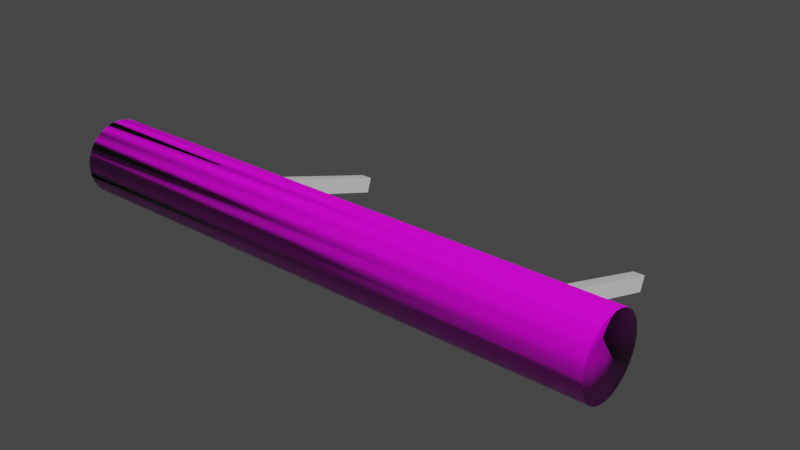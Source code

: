 # Source: Handle2.blend  (saved by Blender 3.3.6; exported with 4.5.12 LTS)
import bpy
from mathutils import Matrix  # noqa: F401  (used for matrix-valued properties, if any)

bpy.ops.wm.read_factory_settings(use_empty=True)
scene = bpy.context.scene
scene.name = 'Scene'

# ---- collections
col_collection = bpy.data.collections.new('Collection'); scene.collection.children.link(col_collection)

# ---- images (referenced by path relative to the original .blend; pixels are not part of the script)
import os
ASSET_DIR = os.environ.get("B2B_ASSET_DIR", "")  # directory of the original .blend (textures are referenced by path, not embedded)
HERE = os.path.dirname(os.path.abspath(__file__))  # packed textures are extracted next to this script under _unpacked/

def load_image(name, relpath, width, height, colorspace="sRGB"):
    """Load a texture the original file referenced (path relative to the .blend, or extracted next to this script)."""
    p = next((c for c in (os.path.join(HERE, relpath), os.path.join(ASSET_DIR, relpath)) if relpath and os.path.exists(c)), "")
    if p:
        img = bpy.data.images.load(p, check_existing=True)
        img.name = name
    else:  # same state as the original file: an image datablock whose file is absent (Cycles renders it pink)
        img = bpy.data.images.new(name, width, height)
        img.source = "FILE"
        img.filepath = "//" + (relpath or name)
    img.colorspace_settings.name = colorspace
    return img
img_green_metal_rust_disp_4k_png = load_image('green_metal_rust_Disp_4k.png', 'green_metal_rust_disp_1k.png', 1024, 1024, 'Non-Color')
img_green_metal_rust_rough_4k_png = load_image('green_metal_rust_rough_4k.png', 'green_metal_rust_rough_1k.jpg', 1024, 1024, 'Non-Color')
img_green_metal_rust_diff_1k_red_png = load_image('green_metal_rust_diff_1k_red.png', 'green_metal_rust_diff_1k_red.png', 1024, 1024, 'sRGB')
img_green_metal_rust_nor_4k_png = load_image('green_metal_rust_Nor_4k.png', 'green_metal_rust_nor_gl_1k.exr', 1024, 1024, 'Non-Color')

# ---- materials (node trees are filled in below, after node groups)
mat_green_metal_rust = bpy.data.materials.new('green_metal_rust')
mat_green_metal_rust.displacement_method = 'DISPLACEMENT'
mat_green_metal_rust.use_transparent_shadow = False

# ---- material node trees
mat_green_metal_rust.use_nodes = True; mat_green_metal_rust.node_tree.nodes.clear()
_N = mat_green_metal_rust.node_tree.nodes; _L = mat_green_metal_rust.node_tree.links
n0 = _N.new('NodeFrame'); n0.name = 'Frame.001'; n0.location = (-1492, 256)
n0.label = 'Tiling'
n0.width = 530
n1 = _N.new('NodeFrame'); n1.name = 'Textures'; n1.location = (-690, 566)
n1.label = 'Textures'
n1.width = 538
n2 = _N.new('ShaderNodeOutputMaterial'); n2.name = 'Material Output'; n2.location = (704, 147)
n3 = _N.new('ShaderNodeTexCoord'); n3.name = 'Texture Coordinate'; n3.location = (30, -38)
n4 = _N.new('ShaderNodeBsdfPrincipled'); n4.name = 'Principled BSDF'; n4.location = (85, 457)
n4.distribution = 'GGX'
n4.subsurface_method = 'BURLEY'
n4.inputs[3].default_value = 1.45
n4.inputs[27].default_value = (0.0, 0.0, 0.0, 1.0)
n4.inputs[28].default_value = 1.0
n5 = _N.new('ShaderNodeDisplacement'); n5.name = 'Displacement'; n5.location = (164, -440)
n5.inputs[1].default_value = 0.45
n5.inputs[2].default_value = 0.003
n6 = _N.new('ShaderNodeMapping'); n6.name = 'Mapping'; n6.location = (260, -30)
n6.width = 240
n7 = _N.new('ShaderNodeTexImage'); n7.name = 'Image Texture.006'; n7.location = (30, -1086)
n7.width = 303
n7.image = img_green_metal_rust_disp_4k_png
n8 = _N.new('ShaderNodeTexImage'); n8.name = 'Image Texture.002'; n8.location = (31, -529)
n8.width = 278
n8.image = img_green_metal_rust_rough_4k_png
n9 = _N.new('ShaderNodeTexImage'); n9.name = 'Image Texture'; n9.location = (42, -30)
n9.width = 289
n9.image = img_green_metal_rust_diff_1k_red_png
n10 = _N.new('ShaderNodeNormalMap'); n10.name = 'Normal Map'; n10.location = (367, -688)
n10.width = 141
n11 = _N.new('ShaderNodeTexImage'); n11.name = 'Image Texture.003'; n11.location = (30, -786)
n11.width = 294
n11.image = img_green_metal_rust_nor_4k_png
n3.parent = n0
n6.parent = n0
n7.parent = n1
n8.parent = n1
n9.parent = n1
n10.parent = n1
n11.parent = n1
_L.new(n4.outputs[0], n2.inputs[0])
_L.new(n6.outputs[0], n9.inputs[0])
_L.new(n11.outputs[0], n10.inputs[1])
_L.new(n6.outputs[0], n8.inputs[0])
_L.new(n6.outputs[0], n11.inputs[0])
_L.new(n7.outputs[0], n5.inputs[0])
_L.new(n6.outputs[0], n7.inputs[0])
_L.new(n3.outputs[2], n6.inputs[0])
_L.new(n9.outputs[0], n4.inputs[0])
_L.new(n10.outputs[0], n4.inputs[5])
_L.new(n8.outputs[0], n4.inputs[2])
_L.new(n5.outputs[0], n2.inputs[2])
n2.is_active_output = True

# ---- world
world_world = bpy.data.worlds.new('World'); scene.world = world_world
world_world.use_nodes = True; world_world.node_tree.nodes.clear()
_N = world_world.node_tree.nodes; _L = world_world.node_tree.links
n0 = _N.new('ShaderNodeOutputWorld'); n0.name = 'World Output'; n0.location = (300, 300)
n1 = _N.new('ShaderNodeBackground'); n1.name = 'Background'; n1.location = (10, 300)
n1.inputs[0].default_value = (0.05088, 0.05088, 0.05088, 1.0)
_L.new(n1.outputs[0], n0.inputs[0])
n0.is_active_output = True
world_world.color = (0.05088, 0.05088, 0.05088)
world_world.use_sun_shadow = False
world_world.sun_shadow_jitter_overblur = 0.0

# ---- meshes
me_cylinder = bpy.data.meshes.new('Cylinder')
me_cylinder.from_pydata([(0.0, 1.0, -1.0), (0.0, 1.0, 1.0), (0.1951, 0.9808, -1.0), (0.1951, 0.9808, 1.0), (0.3827, 0.9239, -1.0), (0.3827, 0.9239, 1.0), (0.5556, 0.8315, -1.0), (0.5556, 0.8315, 1.0), (0.7071, 0.7071, -1.0), (0.7071, 0.7071, 1.0), (0.8315, 0.5556, -1.0), (0.8315, 0.5556, 1.0), (0.9239, 0.3827, -1.0), (0.9239, 0.3827, 1.0), (0.9808, 0.1951, -1.0), (0.9808, 0.1951, 1.0), (1.0, 0.0, -1.0), (1.0, 0.0, 1.0), (0.9808, -0.1951, -1.0), (0.9808, -0.1951, 1.0), (0.9239, -0.3827, -1.0), (0.9239, -0.3827, 1.0), (0.8315, -0.5556, -1.0), (0.8315, -0.5556, 1.0), (0.7071, -0.7071, -1.0), (0.7071, -0.7071, 1.0), (0.5556, -0.8315, -1.0), (0.5556, -0.8315, 1.0), (0.3827, -0.9239, -1.0), (0.3827, -0.9239, 1.0), (0.1951, -0.9808, -1.0), (0.1951, -0.9808, 1.0), (0.0, -1.0, -1.0), (0.0, -1.0, 1.0), (-0.1951, -0.9808, -1.0), (-0.1951, -0.9808, 1.0), (-0.3827, -0.9239, -1.0), (-0.3827, -0.9239, 1.0), (-0.5556, -0.8315, -1.0), (-0.5556, -0.8315, 1.0), (-0.7071, -0.7071, -1.0), (-0.7071, -0.7071, 1.0), (-0.8315, -0.5556, -1.0), (-0.8315, -0.5556, 1.0), (-0.9239, -0.3827, -1.0), (-0.9239, -0.3827, 1.0), (-0.9808, -0.1951, -1.0), (-0.9808, -0.1951, 1.0), (-1.0, 0.0, -1.0), (-1.0, 0.0, 1.0), (-0.9808, 0.1951, -1.0), (-0.9808, 0.1951, 1.0), (-0.9239, 0.3827, -1.0), (-0.9239, 0.3827, 1.0), (-0.8315, 0.5556, -1.0), (-0.8315, 0.5556, 1.0), (-0.7071, 0.7071, -1.0), (-0.7071, 0.7071, 1.0), (-0.5556, 0.8315, -1.0), (-0.5556, 0.8315, 1.0), (-0.3827, 0.9239, -1.0), (-0.3827, 0.9239, 1.0), (-0.1951, 0.9808, -1.0), (-0.1951, 0.9808, 1.0)], [], [(0, 1, 3, 2), (2, 3, 5, 4), (4, 5, 7, 6), (6, 7, 9, 8), (8, 9, 11, 10), (10, 11, 13, 12), (12, 13, 15, 14), (14, 15, 17, 16), (16, 17, 19, 18), (18, 19, 21, 20), (20, 21, 23, 22), (22, 23, 25, 24), (24, 25, 27, 26), (26, 27, 29, 28), (28, 29, 31, 30), (30, 31, 33, 32), (32, 33, 35, 34), (34, 35, 37, 36), (36, 37, 39, 38), (38, 39, 41, 40), (40, 41, 43, 42), (42, 43, 45, 44), (44, 45, 47, 46), (46, 47, 49, 48), (48, 49, 51, 50), (50, 51, 53, 52), (52, 53, 55, 54), (54, 55, 57, 56), (56, 57, 59, 58), (58, 59, 61, 60), (3, 1, 63, 61, 59, 57, 55, 53, 51, 49, 47, 45, 43, 41, 39, 37, 35, 33, 31, 29, 27, 25, 23, 21, 19, 17, 15, 13, 11, 9, 7, 5), (60, 61, 63, 62), (62, 63, 1, 0), (0, 2, 4, 6, 8, 10, 12, 14, 16, 18, 20, 22, 24, 26, 28, 30, 32, 34, 36, 38, 40, 42, 44, 46, 48, 50, 52, 54, 56, 58, 60, 62)])
me_cylinder.polygons.foreach_set('use_smooth', [True] * 34)
_uv = me_cylinder.uv_layers.new(name='UVMap')
_uv.uv.foreach_set('vector', [1.0, 0.5, 1.0, 1.0, 0.9688, 1.0, 0.9688, 0.5, 0.9688, 0.5, 0.9688, 1.0, 0.9375, 1.0, 0.9375, 0.5, 0.9375, 0.5, 0.9375, 1.0, 0.9062, 1.0, 0.9062, 0.5, 0.9062, 0.5, 0.9062, 1.0, 0.875, 1.0, 0.875, 0.5, 0.875, 0.5, 0.875, 1.0, 0.8438, 1.0, 0.8438, 0.5, 0.8438, 0.5, 0.8438, 1.0, 0.8125, 1.0, 0.8125, 0.5, 0.8125, 0.5, 0.8125, 1.0, 0.7812, 1.0, 0.7812, 0.5, 0.7812, 0.5, 0.7812, 1.0, 0.75, 1.0, 0.75, 0.5, 0.75, 0.5, 0.75, 1.0, 0.7188, 1.0, 0.7188, 0.5, 0.7188, 0.5, 0.7188, 1.0, 0.6875, 1.0, 0.6875, 0.5, 0.6875, 0.5, 0.6875, 1.0, 0.6562, 1.0, 0.6562, 0.5, 0.6562, 0.5, 0.6562, 1.0, 0.625, 1.0, 0.625, 0.5, 0.625, 0.5, 0.625, 1.0, 0.5938, 1.0, 0.5938, 0.5, 0.5938, 0.5, 0.5938, 1.0, 0.5625, 1.0, 0.5625, 0.5, 0.5625, 0.5, 0.5625, 1.0, 0.5312, 1.0, 0.5312, 0.5, 0.5312, 0.5, 0.5312, 1.0, 0.5, 1.0, 0.5, 0.5, 0.5, 0.5, 0.5, 1.0, 0.4688, 1.0, 0.4688, 0.5, 0.4688, 0.5, 0.4688, 1.0, 0.4375, 1.0, 0.4375, 0.5, 0.4375, 0.5, 0.4375, 1.0, 0.4062, 1.0, 0.4062, 0.5, 0.4062, 0.5, 0.4062, 1.0, 0.375, 1.0, 0.375, 0.5, 0.375, 0.5, 0.375, 1.0, 0.3438, 1.0, 0.3438, 0.5, 0.3438, 0.5, 0.3438, 1.0, 0.3125, 1.0, 0.3125, 0.5, 0.3125, 0.5, 0.3125, 1.0, 0.2812, 1.0, 0.2812, 0.5, 0.2812, 0.5, 0.2812, 1.0, 0.25, 1.0, 0.25, 0.5, 0.25, 0.5, 0.25, 1.0, 0.2188, 1.0, 0.2188, 0.5, 0.2188, 0.5, 0.2188, 1.0, 0.1875, 1.0, 0.1875, 0.5, 0.1875, 0.5, 0.1875, 1.0, 0.1562, 1.0, 0.1562, 0.5, 0.1562, 0.5, 0.1562, 1.0, 0.125, 1.0, 0.125, 0.5, 0.125, 0.5, 0.125, 1.0, 0.09375, 1.0, 0.09375, 0.5, 0.09375, 0.5, 0.09375, 1.0, 0.0625, 1.0, 0.0625, 0.5, 0.2968, 0.4854, 0.25, 0.49, 0.2032, 0.4854, 0.1582, 0.4717, 0.1167, 0.4496, 0.08029, 0.4197, 0.05045, 0.3833, 0.02827, 0.3418, 0.01461, 0.2968, 0.01, 0.25, 0.01461, 0.2032, 0.02827, 0.1582, 0.05045, 0.1167, 0.08029, 0.08029, 0.1167, 0.05045, 0.1582, 0.02827, 0.2032, 0.01461, 0.25, 0.01, 0.2968, 0.01461, 0.3418, 0.02827, 0.3833, 0.05045, 0.4197, 0.08029, 0.4496, 0.1167, 0.4717, 0.1582, 0.4854, 0.2032, 0.49, 0.25, 0.4854, 0.2968, 0.4717, 0.3418, 0.4496, 0.3833, 0.4197, 0.4197, 0.3833, 0.4496, 0.3418, 0.4717, 0.0625, 0.5, 0.0625, 1.0, 0.03125, 1.0, 0.03125, 0.5, 0.03125, 0.5, 0.03125, 1.0, 0.0, 1.0, 0.0, 0.5, 0.75, 0.49, 0.7968, 0.4854, 0.8418, 0.4717, 0.8833, 0.4496, 0.9197, 0.4197, 0.9496, 0.3833, 0.9717, 0.3418, 0.9854, 0.2968, 0.99, 0.25, 0.9854, 0.2032, 0.9717, 0.1582, 0.9496, 0.1167, 0.9197, 0.08029, 0.8833, 0.05045, 0.8418, 0.02827, 0.7968, 0.01461, 0.75, 0.01, 0.7032, 0.01461, 0.6582, 0.02827, 0.6167, 0.05045, 0.5803, 0.08029, 0.5504, 0.1167, 0.5283, 0.1582, 0.5146, 0.2032, 0.51, 0.25, 0.5146, 0.2968, 0.5283, 0.3418, 0.5504, 0.3833, 0.5803, 0.4197, 0.6167, 0.4496, 0.6582, 0.4717, 0.7032, 0.4854])
me_cylinder.materials.append(mat_green_metal_rust)
me_cylinder.update()
me_cube_001 = bpy.data.meshes.new('Cube.001')
me_cube_001.from_pydata([(-1.0, -1.0, -1.0), (-1.0, -1.0, 1.0), (-1.0, 1.0, -1.0), (-1.0, 1.0, 1.0), (1.0, -1.0, -1.0), (1.0, -1.0, 1.0), (1.0, 1.0, -1.0), (1.0, 1.0, 1.0)], [], [(0, 1, 3, 2), (2, 3, 7, 6), (6, 7, 5, 4), (4, 5, 1, 0), (2, 6, 4, 0), (7, 3, 1, 5)])
_uv = me_cube_001.uv_layers.new(name='UVMap')
_uv.uv.foreach_set('vector', [0.375, 0.0, 0.625, 0.0, 0.625, 0.25, 0.375, 0.25, 0.375, 0.25, 0.625, 0.25, 0.625, 0.5, 0.375, 0.5, 0.375, 0.5, 0.625, 0.5, 0.625, 0.75, 0.375, 0.75, 0.375, 0.75, 0.625, 0.75, 0.625, 1.0, 0.375, 1.0, 0.125, 0.5, 0.375, 0.5, 0.375, 0.75, 0.125, 0.75, 0.625, 0.5, 0.875, 0.5, 0.875, 0.75, 0.625, 0.75])
me_cube_001.update()
me_cube_002 = bpy.data.meshes.new('Cube.002')
me_cube_002.from_pydata([(-1.0, -1.0, -1.0), (-1.0, -1.0, 1.0), (-1.0, 1.0, -1.0), (-1.0, 1.0, 1.0), (1.0, -1.0, -1.0), (1.0, -1.0, 1.0), (1.0, 1.0, -1.0), (1.0, 1.0, 1.0)], [], [(0, 1, 3, 2), (2, 3, 7, 6), (6, 7, 5, 4), (4, 5, 1, 0), (2, 6, 4, 0), (7, 3, 1, 5)])
_uv = me_cube_002.uv_layers.new(name='UVMap')
_uv.uv.foreach_set('vector', [0.375, 0.0, 0.625, 0.0, 0.625, 0.25, 0.375, 0.25, 0.375, 0.25, 0.625, 0.25, 0.625, 0.5, 0.375, 0.5, 0.375, 0.5, 0.625, 0.5, 0.625, 0.75, 0.375, 0.75, 0.375, 0.75, 0.625, 0.75, 0.625, 1.0, 0.375, 1.0, 0.125, 0.5, 0.375, 0.5, 0.375, 0.75, 0.125, 0.75, 0.625, 0.5, 0.875, 0.5, 0.875, 0.75, 0.625, 0.75])
me_cube_002.update()

# ---- objects
ob_cylinder = bpy.data.objects.new('Cylinder', me_cylinder)
ob_cube = bpy.data.objects.new('Cube', me_cube_001)
ob_cube_001 = bpy.data.objects.new('Cube.001', me_cube_002)

# ---- transforms, parenting, visibility, modifiers, constraints
ob_cylinder.location = (0.0, 0.0, 0.0)
ob_cylinder.rotation_euler = (0.0, 1.571, 0.0)
ob_cylinder.scale = (0.2383, 0.2383, 1.748)
ob_cube.location = (1.114, 0.8172, -0.28)
ob_cube.rotation_euler = (1.247, -0.0, 0.0)
ob_cube.scale = (0.03711, 0.05191, 0.695)
ob_cube_001.location = (-1.024, 0.8172, -0.28)
ob_cube_001.rotation_euler = (1.247, -0.0, 0.0)
ob_cube_001.scale = (0.03711, 0.05191, 0.695)

# ---- collection membership
col_collection.objects.link(ob_cylinder)
col_collection.objects.link(ob_cube)
col_collection.objects.link(ob_cube_001)

# ---- scene / render settings (as saved in the file)
scene.frame_start = 1; scene.frame_end = 250; scene.frame_set(1)
scene.render.engine = 'BLENDER_EEVEE_NEXT'
scene.cycles.sampling_pattern = 'TABULATED_SOBOL'
scene.cycles.use_light_tree = False
scene.view_settings.view_transform = 'Filmic'
bpy.context.view_layer.update()

# ---- added for rendering (the .blend has no active camera and no usable light): camera, sun
cam_auto = bpy.data.cameras.new('AutoCamera')
cam_auto.lens = 50.0
cam_auto.sensor_width = 36.0
cam_auto.clip_end = 1000.0
ob_auto_camera = bpy.data.objects.new('AutoCamera', cam_auto)
scene.collection.objects.link(ob_auto_camera)
ob_auto_camera.location = (3.68309, -3.79257, 2.79037)
ob_auto_camera.rotation_euler = (1.09748, -7.21219e-08, 0.694738)
scene.camera = ob_auto_camera
light_auto_sun = bpy.data.lights.new('AutoSun', 'SUN')
light_auto_sun.energy = 3.0
light_auto_sun.angle = 0.0523599
ob_auto_sun = bpy.data.objects.new('AutoSun', light_auto_sun)
scene.collection.objects.link(ob_auto_sun)
ob_auto_sun.rotation_euler = (0.872665, 0.174533, 0.523599)
bpy.context.view_layer.update()
